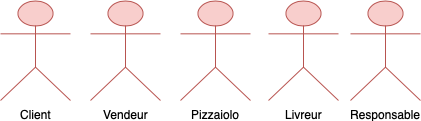

The diagram above was exported from draw.io. Its source (the exported page's mxGraphModel, read from the mxfile embedded in the PNG):
<mxGraphModel dx="787" dy="592" grid="1" gridSize="10" guides="1" tooltips="1" connect="1" arrows="1" fold="1" page="1" pageScale="1" pageWidth="827" pageHeight="1169" math="0" shadow="0">
  <root>
    <mxCell id="JGcxIBpzyv-T4MLZtUbu-0" />
    <mxCell id="JGcxIBpzyv-T4MLZtUbu-1" parent="JGcxIBpzyv-T4MLZtUbu-0" />
    <mxCell id="JGcxIBpzyv-T4MLZtUbu-2" value="Client" style="shape=umlActor;verticalLabelPosition=bottom;labelBackgroundColor=#ffffff;verticalAlign=top;html=1;strokeColor=#b85450;fillColor=#f8cecc;" parent="JGcxIBpzyv-T4MLZtUbu-1" vertex="1">
      <mxGeometry x="110" y="220" width="70" height="100" as="geometry" />
    </mxCell>
    <mxCell id="JGcxIBpzyv-T4MLZtUbu-9" value="Vendeur" style="shape=umlActor;verticalLabelPosition=bottom;labelBackgroundColor=#ffffff;verticalAlign=top;html=1;strokeColor=#b85450;fillColor=#f8cecc;" parent="JGcxIBpzyv-T4MLZtUbu-1" vertex="1">
      <mxGeometry x="200" y="220" width="70" height="100" as="geometry" />
    </mxCell>
    <mxCell id="JGcxIBpzyv-T4MLZtUbu-10" value="Pizzaiolo" style="shape=umlActor;verticalLabelPosition=bottom;labelBackgroundColor=#ffffff;verticalAlign=top;html=1;strokeColor=#b85450;fillColor=#f8cecc;" parent="JGcxIBpzyv-T4MLZtUbu-1" vertex="1">
      <mxGeometry x="290" y="220" width="70" height="100" as="geometry" />
    </mxCell>
    <mxCell id="JGcxIBpzyv-T4MLZtUbu-11" value="Livreur" style="shape=umlActor;verticalLabelPosition=bottom;labelBackgroundColor=#ffffff;verticalAlign=top;html=1;strokeColor=#b85450;fillColor=#f8cecc;" parent="JGcxIBpzyv-T4MLZtUbu-1" vertex="1">
      <mxGeometry x="378" y="220" width="70" height="100" as="geometry" />
    </mxCell>
    <mxCell id="JGcxIBpzyv-T4MLZtUbu-13" value="Responsable" style="shape=umlActor;verticalLabelPosition=bottom;labelBackgroundColor=#ffffff;verticalAlign=top;html=1;strokeColor=#b85450;fillColor=#f8cecc;" parent="JGcxIBpzyv-T4MLZtUbu-1" vertex="1">
      <mxGeometry x="460" y="220" width="70" height="100" as="geometry" />
    </mxCell>
  </root>
</mxGraphModel>